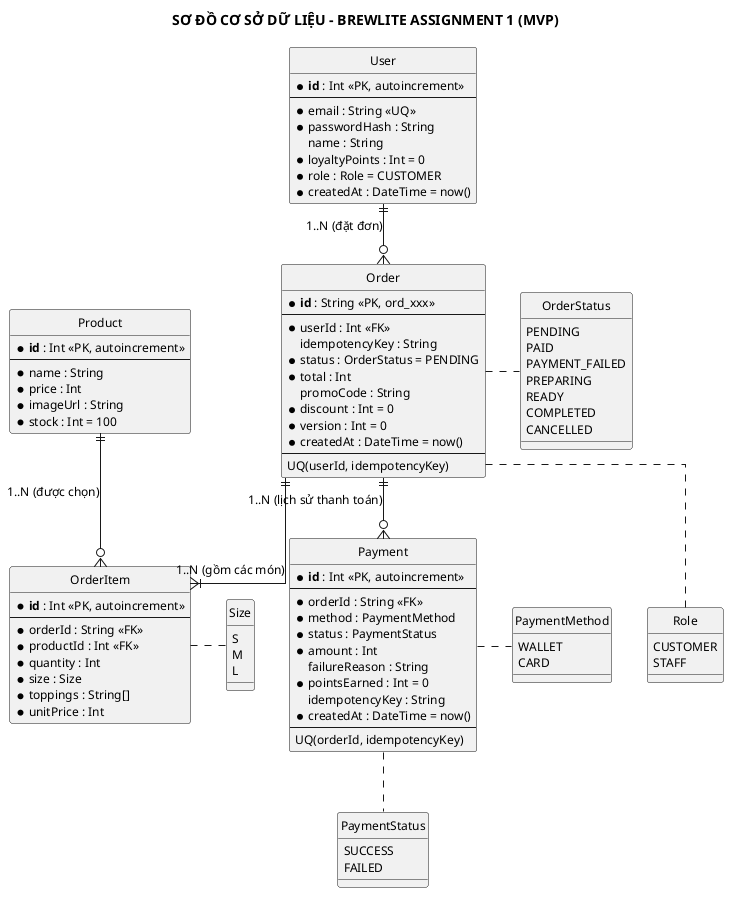

The diagram above was rendered by PlantUML. Its source (embedded in the PNG):
@startuml
skinparam style strictuml
skinparam defaultFontName Arial
skinparam defaultFontSize 12
skinparam monochrome true
skinparam shadowing false
skinparam linetype ortho
skinparam roundcorner 5

title SƠ ĐỒ CƠ SỞ DỮ LIỆU - BREWLITE ASSIGNMENT 1 (MVP)

entity "User" as User {
  * **id** : Int <<PK, autoincrement>>
  --
  * email : String <<UQ>>
  * passwordHash : String
  name : String
  * loyaltyPoints : Int = 0
  * role : Role = CUSTOMER
  * createdAt : DateTime = now()
}

entity "Order" as Order {
  * **id** : String <<PK, ord_xxx>>
  --
  * userId : Int <<FK>>
  idempotencyKey : String
  * status : OrderStatus = PENDING
  * total : Int
  promoCode : String
  * discount : Int = 0
  * version : Int = 0
  * createdAt : DateTime = now()
  --
  UQ(userId, idempotencyKey)
}

entity "OrderItem" as OrderItem {
  * **id** : Int <<PK, autoincrement>>
  --
  * orderId : String <<FK>>
  * productId : Int <<FK>>
  * quantity : Int
  * size : Size
  * toppings : String[]
  * unitPrice : Int
}

entity "Product" as Product {
  * **id** : Int <<PK, autoincrement>>
  --
  * name : String
  * price : Int
  * imageUrl : String
  * stock : Int = 100
}

entity "Payment" as Payment {
  * **id** : Int <<PK, autoincrement>>
  --
  * orderId : String <<FK>>
  * method : PaymentMethod
  * status : PaymentStatus
  * amount : Int
  failureReason : String
  * pointsEarned : Int = 0
  idempotencyKey : String
  * createdAt : DateTime = now()
  --
  UQ(orderId, idempotencyKey)
}

enum Role {
  CUSTOMER
  STAFF
}

enum OrderStatus {
  PENDING
  PAID
  PAYMENT_FAILED
  PREPARING
  READY
  COMPLETED
  CANCELLED
}

enum Size {
  S
  M
  L
}

enum PaymentMethod {
  WALLET
  CARD
}

enum PaymentStatus {
  SUCCESS
  FAILED
}

User ||--o{ Order : "1..N (đặt đơn)"
Order ||--|{ OrderItem : "1..N (gồm các món)"
Product ||--o{ OrderItem : "1..N (được chọn)"
Order ||--o{ Payment : "1..N (lịch sử thanh toán)"

Order .right. OrderStatus
Order .down. Role
OrderItem .right. Size
Payment .right. PaymentMethod
Payment .down. PaymentStatus
@enduml